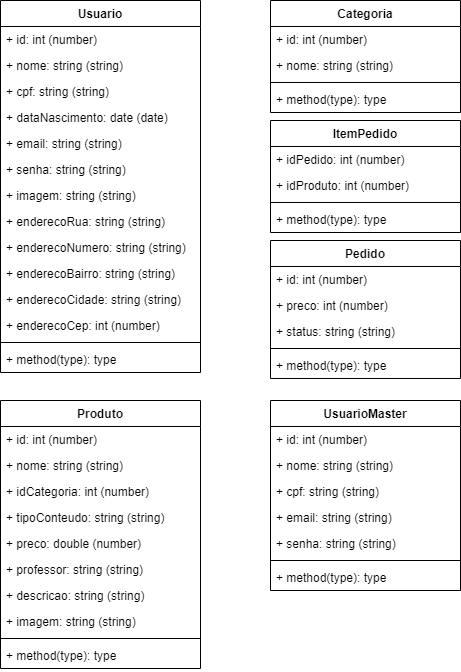

The diagram above was exported from draw.io. Its source (the exported page's mxGraphModel, read from the mxfile embedded in the PNG):
<mxGraphModel dx="1422" dy="762" grid="1" gridSize="10" guides="1" tooltips="1" connect="1" arrows="1" fold="1" page="1" pageScale="1" pageWidth="827" pageHeight="1169" math="0" shadow="0">
  <root>
    <mxCell id="0" />
    <mxCell id="1" parent="0" />
    <mxCell id="29zG3FDnZ68e6bMvzaxq-2" value="Usuario" style="swimlane;fontStyle=1;align=center;verticalAlign=top;childLayout=stackLayout;horizontal=1;startSize=26;horizontalStack=0;resizeParent=1;resizeParentMax=0;resizeLast=0;collapsible=1;marginBottom=0;" vertex="1" parent="1">
      <mxGeometry x="80" y="110" width="200" height="372" as="geometry">
        <mxRectangle x="80" y="280" width="80" height="26" as="alternateBounds" />
      </mxGeometry>
    </mxCell>
    <mxCell id="29zG3FDnZ68e6bMvzaxq-3" value="+ id: int (number)" style="text;strokeColor=none;fillColor=none;align=left;verticalAlign=top;spacingLeft=4;spacingRight=4;overflow=hidden;rotatable=0;points=[[0,0.5],[1,0.5]];portConstraint=eastwest;" vertex="1" parent="29zG3FDnZ68e6bMvzaxq-2">
      <mxGeometry y="26" width="200" height="26" as="geometry" />
    </mxCell>
    <mxCell id="29zG3FDnZ68e6bMvzaxq-29" value="+ nome: string (string)" style="text;strokeColor=none;fillColor=none;align=left;verticalAlign=top;spacingLeft=4;spacingRight=4;overflow=hidden;rotatable=0;points=[[0,0.5],[1,0.5]];portConstraint=eastwest;" vertex="1" parent="29zG3FDnZ68e6bMvzaxq-2">
      <mxGeometry y="52" width="200" height="26" as="geometry" />
    </mxCell>
    <mxCell id="29zG3FDnZ68e6bMvzaxq-31" value="+ cpf: string (string)" style="text;strokeColor=none;fillColor=none;align=left;verticalAlign=top;spacingLeft=4;spacingRight=4;overflow=hidden;rotatable=0;points=[[0,0.5],[1,0.5]];portConstraint=eastwest;" vertex="1" parent="29zG3FDnZ68e6bMvzaxq-2">
      <mxGeometry y="78" width="200" height="26" as="geometry" />
    </mxCell>
    <mxCell id="29zG3FDnZ68e6bMvzaxq-33" value="+ dataNascimento: date (date)" style="text;strokeColor=none;fillColor=none;align=left;verticalAlign=top;spacingLeft=4;spacingRight=4;overflow=hidden;rotatable=0;points=[[0,0.5],[1,0.5]];portConstraint=eastwest;" vertex="1" parent="29zG3FDnZ68e6bMvzaxq-2">
      <mxGeometry y="104" width="200" height="26" as="geometry" />
    </mxCell>
    <mxCell id="29zG3FDnZ68e6bMvzaxq-36" value="+ email: string (string)" style="text;strokeColor=none;fillColor=none;align=left;verticalAlign=top;spacingLeft=4;spacingRight=4;overflow=hidden;rotatable=0;points=[[0,0.5],[1,0.5]];portConstraint=eastwest;" vertex="1" parent="29zG3FDnZ68e6bMvzaxq-2">
      <mxGeometry y="130" width="200" height="26" as="geometry" />
    </mxCell>
    <mxCell id="29zG3FDnZ68e6bMvzaxq-37" value="+ senha: string (string)" style="text;strokeColor=none;fillColor=none;align=left;verticalAlign=top;spacingLeft=4;spacingRight=4;overflow=hidden;rotatable=0;points=[[0,0.5],[1,0.5]];portConstraint=eastwest;" vertex="1" parent="29zG3FDnZ68e6bMvzaxq-2">
      <mxGeometry y="156" width="200" height="26" as="geometry" />
    </mxCell>
    <mxCell id="29zG3FDnZ68e6bMvzaxq-35" value="+ imagem: string (string)" style="text;strokeColor=none;fillColor=none;align=left;verticalAlign=top;spacingLeft=4;spacingRight=4;overflow=hidden;rotatable=0;points=[[0,0.5],[1,0.5]];portConstraint=eastwest;" vertex="1" parent="29zG3FDnZ68e6bMvzaxq-2">
      <mxGeometry y="182" width="200" height="26" as="geometry" />
    </mxCell>
    <mxCell id="29zG3FDnZ68e6bMvzaxq-34" value="+ enderecoRua: string (string)" style="text;strokeColor=none;fillColor=none;align=left;verticalAlign=top;spacingLeft=4;spacingRight=4;overflow=hidden;rotatable=0;points=[[0,0.5],[1,0.5]];portConstraint=eastwest;" vertex="1" parent="29zG3FDnZ68e6bMvzaxq-2">
      <mxGeometry y="208" width="200" height="26" as="geometry" />
    </mxCell>
    <mxCell id="29zG3FDnZ68e6bMvzaxq-32" value="+ enderecoNumero: string (string)" style="text;strokeColor=none;fillColor=none;align=left;verticalAlign=top;spacingLeft=4;spacingRight=4;overflow=hidden;rotatable=0;points=[[0,0.5],[1,0.5]];portConstraint=eastwest;" vertex="1" parent="29zG3FDnZ68e6bMvzaxq-2">
      <mxGeometry y="234" width="200" height="26" as="geometry" />
    </mxCell>
    <mxCell id="29zG3FDnZ68e6bMvzaxq-30" value="+ enderecoBairro: string (string)" style="text;strokeColor=none;fillColor=none;align=left;verticalAlign=top;spacingLeft=4;spacingRight=4;overflow=hidden;rotatable=0;points=[[0,0.5],[1,0.5]];portConstraint=eastwest;" vertex="1" parent="29zG3FDnZ68e6bMvzaxq-2">
      <mxGeometry y="260" width="200" height="26" as="geometry" />
    </mxCell>
    <mxCell id="29zG3FDnZ68e6bMvzaxq-28" value="+ enderecoCidade: string (string)" style="text;strokeColor=none;fillColor=none;align=left;verticalAlign=top;spacingLeft=4;spacingRight=4;overflow=hidden;rotatable=0;points=[[0,0.5],[1,0.5]];portConstraint=eastwest;" vertex="1" parent="29zG3FDnZ68e6bMvzaxq-2">
      <mxGeometry y="286" width="200" height="26" as="geometry" />
    </mxCell>
    <mxCell id="29zG3FDnZ68e6bMvzaxq-27" value="+ enderecoCep: int (number)" style="text;strokeColor=none;fillColor=none;align=left;verticalAlign=top;spacingLeft=4;spacingRight=4;overflow=hidden;rotatable=0;points=[[0,0.5],[1,0.5]];portConstraint=eastwest;" vertex="1" parent="29zG3FDnZ68e6bMvzaxq-2">
      <mxGeometry y="312" width="200" height="26" as="geometry" />
    </mxCell>
    <mxCell id="29zG3FDnZ68e6bMvzaxq-4" value="" style="line;strokeWidth=1;fillColor=none;align=left;verticalAlign=middle;spacingTop=-1;spacingLeft=3;spacingRight=3;rotatable=0;labelPosition=right;points=[];portConstraint=eastwest;" vertex="1" parent="29zG3FDnZ68e6bMvzaxq-2">
      <mxGeometry y="338" width="200" height="8" as="geometry" />
    </mxCell>
    <mxCell id="29zG3FDnZ68e6bMvzaxq-5" value="+ method(type): type" style="text;strokeColor=none;fillColor=none;align=left;verticalAlign=top;spacingLeft=4;spacingRight=4;overflow=hidden;rotatable=0;points=[[0,0.5],[1,0.5]];portConstraint=eastwest;" vertex="1" parent="29zG3FDnZ68e6bMvzaxq-2">
      <mxGeometry y="346" width="200" height="26" as="geometry" />
    </mxCell>
    <mxCell id="29zG3FDnZ68e6bMvzaxq-38" value="Categoria&#10;" style="swimlane;fontStyle=1;align=center;verticalAlign=top;childLayout=stackLayout;horizontal=1;startSize=26;horizontalStack=0;resizeParent=1;resizeParentMax=0;resizeLast=0;collapsible=1;marginBottom=0;" vertex="1" parent="1">
      <mxGeometry x="350" y="110" width="190" height="112" as="geometry">
        <mxRectangle x="80" y="280" width="80" height="26" as="alternateBounds" />
      </mxGeometry>
    </mxCell>
    <mxCell id="29zG3FDnZ68e6bMvzaxq-39" value="+ id: int (number)" style="text;strokeColor=none;fillColor=none;align=left;verticalAlign=top;spacingLeft=4;spacingRight=4;overflow=hidden;rotatable=0;points=[[0,0.5],[1,0.5]];portConstraint=eastwest;" vertex="1" parent="29zG3FDnZ68e6bMvzaxq-38">
      <mxGeometry y="26" width="190" height="26" as="geometry" />
    </mxCell>
    <mxCell id="29zG3FDnZ68e6bMvzaxq-40" value="+ nome: string (string)" style="text;strokeColor=none;fillColor=none;align=left;verticalAlign=top;spacingLeft=4;spacingRight=4;overflow=hidden;rotatable=0;points=[[0,0.5],[1,0.5]];portConstraint=eastwest;" vertex="1" parent="29zG3FDnZ68e6bMvzaxq-38">
      <mxGeometry y="52" width="190" height="26" as="geometry" />
    </mxCell>
    <mxCell id="29zG3FDnZ68e6bMvzaxq-51" value="" style="line;strokeWidth=1;fillColor=none;align=left;verticalAlign=middle;spacingTop=-1;spacingLeft=3;spacingRight=3;rotatable=0;labelPosition=right;points=[];portConstraint=eastwest;" vertex="1" parent="29zG3FDnZ68e6bMvzaxq-38">
      <mxGeometry y="78" width="190" height="8" as="geometry" />
    </mxCell>
    <mxCell id="29zG3FDnZ68e6bMvzaxq-52" value="+ method(type): type" style="text;strokeColor=none;fillColor=none;align=left;verticalAlign=top;spacingLeft=4;spacingRight=4;overflow=hidden;rotatable=0;points=[[0,0.5],[1,0.5]];portConstraint=eastwest;" vertex="1" parent="29zG3FDnZ68e6bMvzaxq-38">
      <mxGeometry y="86" width="190" height="26" as="geometry" />
    </mxCell>
    <mxCell id="29zG3FDnZ68e6bMvzaxq-53" value="ItemPedido" style="swimlane;fontStyle=1;align=center;verticalAlign=top;childLayout=stackLayout;horizontal=1;startSize=26;horizontalStack=0;resizeParent=1;resizeParentMax=0;resizeLast=0;collapsible=1;marginBottom=0;" vertex="1" parent="1">
      <mxGeometry x="350" y="230" width="190" height="112" as="geometry">
        <mxRectangle x="80" y="280" width="80" height="26" as="alternateBounds" />
      </mxGeometry>
    </mxCell>
    <mxCell id="29zG3FDnZ68e6bMvzaxq-54" value="+ idPedido: int (number)" style="text;strokeColor=none;fillColor=none;align=left;verticalAlign=top;spacingLeft=4;spacingRight=4;overflow=hidden;rotatable=0;points=[[0,0.5],[1,0.5]];portConstraint=eastwest;" vertex="1" parent="29zG3FDnZ68e6bMvzaxq-53">
      <mxGeometry y="26" width="190" height="26" as="geometry" />
    </mxCell>
    <mxCell id="29zG3FDnZ68e6bMvzaxq-55" value="+ idProduto: int (number)" style="text;strokeColor=none;fillColor=none;align=left;verticalAlign=top;spacingLeft=4;spacingRight=4;overflow=hidden;rotatable=0;points=[[0,0.5],[1,0.5]];portConstraint=eastwest;" vertex="1" parent="29zG3FDnZ68e6bMvzaxq-53">
      <mxGeometry y="52" width="190" height="26" as="geometry" />
    </mxCell>
    <mxCell id="29zG3FDnZ68e6bMvzaxq-56" value="" style="line;strokeWidth=1;fillColor=none;align=left;verticalAlign=middle;spacingTop=-1;spacingLeft=3;spacingRight=3;rotatable=0;labelPosition=right;points=[];portConstraint=eastwest;" vertex="1" parent="29zG3FDnZ68e6bMvzaxq-53">
      <mxGeometry y="78" width="190" height="8" as="geometry" />
    </mxCell>
    <mxCell id="29zG3FDnZ68e6bMvzaxq-57" value="+ method(type): type" style="text;strokeColor=none;fillColor=none;align=left;verticalAlign=top;spacingLeft=4;spacingRight=4;overflow=hidden;rotatable=0;points=[[0,0.5],[1,0.5]];portConstraint=eastwest;" vertex="1" parent="29zG3FDnZ68e6bMvzaxq-53">
      <mxGeometry y="86" width="190" height="26" as="geometry" />
    </mxCell>
    <mxCell id="29zG3FDnZ68e6bMvzaxq-58" value="Pedido" style="swimlane;fontStyle=1;align=center;verticalAlign=top;childLayout=stackLayout;horizontal=1;startSize=26;horizontalStack=0;resizeParent=1;resizeParentMax=0;resizeLast=0;collapsible=1;marginBottom=0;" vertex="1" parent="1">
      <mxGeometry x="350" y="350" width="190" height="138" as="geometry">
        <mxRectangle x="80" y="280" width="80" height="26" as="alternateBounds" />
      </mxGeometry>
    </mxCell>
    <mxCell id="29zG3FDnZ68e6bMvzaxq-59" value="+ id: int (number)" style="text;strokeColor=none;fillColor=none;align=left;verticalAlign=top;spacingLeft=4;spacingRight=4;overflow=hidden;rotatable=0;points=[[0,0.5],[1,0.5]];portConstraint=eastwest;" vertex="1" parent="29zG3FDnZ68e6bMvzaxq-58">
      <mxGeometry y="26" width="190" height="26" as="geometry" />
    </mxCell>
    <mxCell id="29zG3FDnZ68e6bMvzaxq-60" value="+ preco: int (number)" style="text;strokeColor=none;fillColor=none;align=left;verticalAlign=top;spacingLeft=4;spacingRight=4;overflow=hidden;rotatable=0;points=[[0,0.5],[1,0.5]];portConstraint=eastwest;" vertex="1" parent="29zG3FDnZ68e6bMvzaxq-58">
      <mxGeometry y="52" width="190" height="26" as="geometry" />
    </mxCell>
    <mxCell id="29zG3FDnZ68e6bMvzaxq-63" value="+ status: string (string)" style="text;strokeColor=none;fillColor=none;align=left;verticalAlign=top;spacingLeft=4;spacingRight=4;overflow=hidden;rotatable=0;points=[[0,0.5],[1,0.5]];portConstraint=eastwest;" vertex="1" parent="29zG3FDnZ68e6bMvzaxq-58">
      <mxGeometry y="78" width="190" height="26" as="geometry" />
    </mxCell>
    <mxCell id="29zG3FDnZ68e6bMvzaxq-61" value="" style="line;strokeWidth=1;fillColor=none;align=left;verticalAlign=middle;spacingTop=-1;spacingLeft=3;spacingRight=3;rotatable=0;labelPosition=right;points=[];portConstraint=eastwest;" vertex="1" parent="29zG3FDnZ68e6bMvzaxq-58">
      <mxGeometry y="104" width="190" height="8" as="geometry" />
    </mxCell>
    <mxCell id="29zG3FDnZ68e6bMvzaxq-62" value="+ method(type): type" style="text;strokeColor=none;fillColor=none;align=left;verticalAlign=top;spacingLeft=4;spacingRight=4;overflow=hidden;rotatable=0;points=[[0,0.5],[1,0.5]];portConstraint=eastwest;" vertex="1" parent="29zG3FDnZ68e6bMvzaxq-58">
      <mxGeometry y="112" width="190" height="26" as="geometry" />
    </mxCell>
    <mxCell id="29zG3FDnZ68e6bMvzaxq-71" value="Produto" style="swimlane;fontStyle=1;align=center;verticalAlign=top;childLayout=stackLayout;horizontal=1;startSize=26;horizontalStack=0;resizeParent=1;resizeParentMax=0;resizeLast=0;collapsible=1;marginBottom=0;" vertex="1" parent="1">
      <mxGeometry x="80" y="510" width="200" height="268" as="geometry">
        <mxRectangle x="80" y="280" width="80" height="26" as="alternateBounds" />
      </mxGeometry>
    </mxCell>
    <mxCell id="29zG3FDnZ68e6bMvzaxq-72" value="+ id: int (number)" style="text;strokeColor=none;fillColor=none;align=left;verticalAlign=top;spacingLeft=4;spacingRight=4;overflow=hidden;rotatable=0;points=[[0,0.5],[1,0.5]];portConstraint=eastwest;" vertex="1" parent="29zG3FDnZ68e6bMvzaxq-71">
      <mxGeometry y="26" width="200" height="26" as="geometry" />
    </mxCell>
    <mxCell id="29zG3FDnZ68e6bMvzaxq-73" value="+ nome: string (string)" style="text;strokeColor=none;fillColor=none;align=left;verticalAlign=top;spacingLeft=4;spacingRight=4;overflow=hidden;rotatable=0;points=[[0,0.5],[1,0.5]];portConstraint=eastwest;" vertex="1" parent="29zG3FDnZ68e6bMvzaxq-71">
      <mxGeometry y="52" width="200" height="26" as="geometry" />
    </mxCell>
    <mxCell id="29zG3FDnZ68e6bMvzaxq-74" value="+ idCategoria: int (number)" style="text;strokeColor=none;fillColor=none;align=left;verticalAlign=top;spacingLeft=4;spacingRight=4;overflow=hidden;rotatable=0;points=[[0,0.5],[1,0.5]];portConstraint=eastwest;" vertex="1" parent="29zG3FDnZ68e6bMvzaxq-71">
      <mxGeometry y="78" width="200" height="26" as="geometry" />
    </mxCell>
    <mxCell id="29zG3FDnZ68e6bMvzaxq-75" value="+ tipoConteudo: string (string)" style="text;strokeColor=none;fillColor=none;align=left;verticalAlign=top;spacingLeft=4;spacingRight=4;overflow=hidden;rotatable=0;points=[[0,0.5],[1,0.5]];portConstraint=eastwest;" vertex="1" parent="29zG3FDnZ68e6bMvzaxq-71">
      <mxGeometry y="104" width="200" height="26" as="geometry" />
    </mxCell>
    <mxCell id="29zG3FDnZ68e6bMvzaxq-76" value="+ preco: double (number)" style="text;strokeColor=none;fillColor=none;align=left;verticalAlign=top;spacingLeft=4;spacingRight=4;overflow=hidden;rotatable=0;points=[[0,0.5],[1,0.5]];portConstraint=eastwest;" vertex="1" parent="29zG3FDnZ68e6bMvzaxq-71">
      <mxGeometry y="130" width="200" height="26" as="geometry" />
    </mxCell>
    <mxCell id="29zG3FDnZ68e6bMvzaxq-77" value="+ professor: string (string)" style="text;strokeColor=none;fillColor=none;align=left;verticalAlign=top;spacingLeft=4;spacingRight=4;overflow=hidden;rotatable=0;points=[[0,0.5],[1,0.5]];portConstraint=eastwest;" vertex="1" parent="29zG3FDnZ68e6bMvzaxq-71">
      <mxGeometry y="156" width="200" height="26" as="geometry" />
    </mxCell>
    <mxCell id="29zG3FDnZ68e6bMvzaxq-78" value="+ descricao: string (string)" style="text;strokeColor=none;fillColor=none;align=left;verticalAlign=top;spacingLeft=4;spacingRight=4;overflow=hidden;rotatable=0;points=[[0,0.5],[1,0.5]];portConstraint=eastwest;" vertex="1" parent="29zG3FDnZ68e6bMvzaxq-71">
      <mxGeometry y="182" width="200" height="26" as="geometry" />
    </mxCell>
    <mxCell id="29zG3FDnZ68e6bMvzaxq-79" value="+ imagem: string (string)" style="text;strokeColor=none;fillColor=none;align=left;verticalAlign=top;spacingLeft=4;spacingRight=4;overflow=hidden;rotatable=0;points=[[0,0.5],[1,0.5]];portConstraint=eastwest;" vertex="1" parent="29zG3FDnZ68e6bMvzaxq-71">
      <mxGeometry y="208" width="200" height="26" as="geometry" />
    </mxCell>
    <mxCell id="29zG3FDnZ68e6bMvzaxq-84" value="" style="line;strokeWidth=1;fillColor=none;align=left;verticalAlign=middle;spacingTop=-1;spacingLeft=3;spacingRight=3;rotatable=0;labelPosition=right;points=[];portConstraint=eastwest;" vertex="1" parent="29zG3FDnZ68e6bMvzaxq-71">
      <mxGeometry y="234" width="200" height="8" as="geometry" />
    </mxCell>
    <mxCell id="29zG3FDnZ68e6bMvzaxq-85" value="+ method(type): type" style="text;strokeColor=none;fillColor=none;align=left;verticalAlign=top;spacingLeft=4;spacingRight=4;overflow=hidden;rotatable=0;points=[[0,0.5],[1,0.5]];portConstraint=eastwest;" vertex="1" parent="29zG3FDnZ68e6bMvzaxq-71">
      <mxGeometry y="242" width="200" height="26" as="geometry" />
    </mxCell>
    <mxCell id="29zG3FDnZ68e6bMvzaxq-87" value="UsuarioMaster" style="swimlane;fontStyle=1;align=center;verticalAlign=top;childLayout=stackLayout;horizontal=1;startSize=26;horizontalStack=0;resizeParent=1;resizeParentMax=0;resizeLast=0;collapsible=1;marginBottom=0;" vertex="1" parent="1">
      <mxGeometry x="350" y="510" width="190" height="190" as="geometry">
        <mxRectangle x="80" y="280" width="80" height="26" as="alternateBounds" />
      </mxGeometry>
    </mxCell>
    <mxCell id="29zG3FDnZ68e6bMvzaxq-88" value="+ id: int (number)" style="text;strokeColor=none;fillColor=none;align=left;verticalAlign=top;spacingLeft=4;spacingRight=4;overflow=hidden;rotatable=0;points=[[0,0.5],[1,0.5]];portConstraint=eastwest;" vertex="1" parent="29zG3FDnZ68e6bMvzaxq-87">
      <mxGeometry y="26" width="190" height="26" as="geometry" />
    </mxCell>
    <mxCell id="29zG3FDnZ68e6bMvzaxq-89" value="+ nome: string (string)" style="text;strokeColor=none;fillColor=none;align=left;verticalAlign=top;spacingLeft=4;spacingRight=4;overflow=hidden;rotatable=0;points=[[0,0.5],[1,0.5]];portConstraint=eastwest;" vertex="1" parent="29zG3FDnZ68e6bMvzaxq-87">
      <mxGeometry y="52" width="190" height="26" as="geometry" />
    </mxCell>
    <mxCell id="29zG3FDnZ68e6bMvzaxq-90" value="+ cpf: string (string)" style="text;strokeColor=none;fillColor=none;align=left;verticalAlign=top;spacingLeft=4;spacingRight=4;overflow=hidden;rotatable=0;points=[[0,0.5],[1,0.5]];portConstraint=eastwest;" vertex="1" parent="29zG3FDnZ68e6bMvzaxq-87">
      <mxGeometry y="78" width="190" height="26" as="geometry" />
    </mxCell>
    <mxCell id="29zG3FDnZ68e6bMvzaxq-92" value="+ email: string (string)" style="text;strokeColor=none;fillColor=none;align=left;verticalAlign=top;spacingLeft=4;spacingRight=4;overflow=hidden;rotatable=0;points=[[0,0.5],[1,0.5]];portConstraint=eastwest;" vertex="1" parent="29zG3FDnZ68e6bMvzaxq-87">
      <mxGeometry y="104" width="190" height="26" as="geometry" />
    </mxCell>
    <mxCell id="29zG3FDnZ68e6bMvzaxq-93" value="+ senha: string (string)" style="text;strokeColor=none;fillColor=none;align=left;verticalAlign=top;spacingLeft=4;spacingRight=4;overflow=hidden;rotatable=0;points=[[0,0.5],[1,0.5]];portConstraint=eastwest;" vertex="1" parent="29zG3FDnZ68e6bMvzaxq-87">
      <mxGeometry y="130" width="190" height="26" as="geometry" />
    </mxCell>
    <mxCell id="29zG3FDnZ68e6bMvzaxq-100" value="" style="line;strokeWidth=1;fillColor=none;align=left;verticalAlign=middle;spacingTop=-1;spacingLeft=3;spacingRight=3;rotatable=0;labelPosition=right;points=[];portConstraint=eastwest;" vertex="1" parent="29zG3FDnZ68e6bMvzaxq-87">
      <mxGeometry y="156" width="190" height="8" as="geometry" />
    </mxCell>
    <mxCell id="29zG3FDnZ68e6bMvzaxq-101" value="+ method(type): type" style="text;strokeColor=none;fillColor=none;align=left;verticalAlign=top;spacingLeft=4;spacingRight=4;overflow=hidden;rotatable=0;points=[[0,0.5],[1,0.5]];portConstraint=eastwest;" vertex="1" parent="29zG3FDnZ68e6bMvzaxq-87">
      <mxGeometry y="164" width="190" height="26" as="geometry" />
    </mxCell>
  </root>
</mxGraphModel>